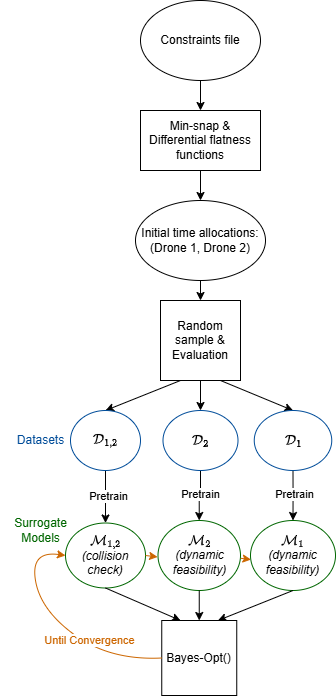

The diagram above was exported from draw.io. Its source (the exported page's mxGraphModel, read from the mxfile embedded in the PNG):
<mxGraphModel dx="1866" dy="632" grid="1" gridSize="10" guides="1" tooltips="1" connect="1" arrows="1" fold="1" page="1" pageScale="1" pageWidth="850" pageHeight="1100" math="1" shadow="0">
  <root>
    <mxCell id="0" />
    <mxCell id="1" parent="0" />
    <mxCell id="89b4l_8nw8G5U3kkpgql-1" value="Constraints file" style="ellipse;whiteSpace=wrap;html=1;" parent="1" vertex="1">
      <mxGeometry x="130" y="150" width="120" height="80" as="geometry" />
    </mxCell>
    <mxCell id="89b4l_8nw8G5U3kkpgql-2" value="" style="endArrow=classic;html=1;rounded=0;exitX=0.5;exitY=1;exitDx=0;exitDy=0;entryX=0.5;entryY=0;entryDx=0;entryDy=0;" parent="1" source="89b4l_8nw8G5U3kkpgql-1" target="89b4l_8nw8G5U3kkpgql-3" edge="1">
      <mxGeometry width="50" height="50" relative="1" as="geometry">
        <mxPoint x="250" y="240" as="sourcePoint" />
        <mxPoint x="260" y="180" as="targetPoint" />
      </mxGeometry>
    </mxCell>
    <mxCell id="89b4l_8nw8G5U3kkpgql-3" value="Min-snap &amp;amp; Differential flatness functions" style="rounded=0;whiteSpace=wrap;html=1;" parent="1" vertex="1">
      <mxGeometry x="130" y="260.00000000000006" width="120" height="60" as="geometry" />
    </mxCell>
    <mxCell id="89b4l_8nw8G5U3kkpgql-4" value="" style="endArrow=classic;html=1;rounded=0;exitX=0.5;exitY=1;exitDx=0;exitDy=0;entryX=0.5;entryY=0;entryDx=0;entryDy=0;" parent="1" source="89b4l_8nw8G5U3kkpgql-3" target="89b4l_8nw8G5U3kkpgql-5" edge="1">
      <mxGeometry width="50" height="50" relative="1" as="geometry">
        <mxPoint x="360" y="240" as="sourcePoint" />
        <mxPoint x="380" y="180" as="targetPoint" />
      </mxGeometry>
    </mxCell>
    <mxCell id="89b4l_8nw8G5U3kkpgql-5" value="Initial time allocations: (Drone 1, Drone 2)" style="ellipse;whiteSpace=wrap;html=1;" parent="1" vertex="1">
      <mxGeometry x="125" y="350" width="130" height="80" as="geometry" />
    </mxCell>
    <mxCell id="89b4l_8nw8G5U3kkpgql-6" value="Random sample &amp;amp; Evaluation" style="whiteSpace=wrap;html=1;aspect=fixed;" parent="1" vertex="1">
      <mxGeometry x="150" y="450" width="80" height="80" as="geometry" />
    </mxCell>
    <mxCell id="89b4l_8nw8G5U3kkpgql-7" value="" style="endArrow=classic;html=1;rounded=0;exitX=0.5;exitY=1;exitDx=0;exitDy=0;entryX=0.5;entryY=0;entryDx=0;entryDy=0;" parent="1" source="89b4l_8nw8G5U3kkpgql-5" target="89b4l_8nw8G5U3kkpgql-6" edge="1">
      <mxGeometry width="50" height="50" relative="1" as="geometry">
        <mxPoint x="540" y="270" as="sourcePoint" />
        <mxPoint x="590" y="220" as="targetPoint" />
      </mxGeometry>
    </mxCell>
    <mxCell id="89b4l_8nw8G5U3kkpgql-8" value="" style="endArrow=classic;html=1;rounded=0;exitX=0.75;exitY=1;exitDx=0;exitDy=0;entryX=0.5;entryY=0;entryDx=0;entryDy=0;" parent="1" source="89b4l_8nw8G5U3kkpgql-6" target="89b4l_8nw8G5U3kkpgql-14" edge="1">
      <mxGeometry width="50" height="50" relative="1" as="geometry">
        <mxPoint x="700" y="140" as="sourcePoint" />
        <mxPoint x="760" y="80" as="targetPoint" />
      </mxGeometry>
    </mxCell>
    <mxCell id="89b4l_8nw8G5U3kkpgql-9" value="" style="endArrow=classic;html=1;rounded=0;entryX=0.5;entryY=0;entryDx=0;entryDy=0;exitX=0.5;exitY=1;exitDx=0;exitDy=0;" parent="1" source="89b4l_8nw8G5U3kkpgql-6" target="89b4l_8nw8G5U3kkpgql-13" edge="1">
      <mxGeometry width="50" height="50" relative="1" as="geometry">
        <mxPoint x="730" y="180" as="sourcePoint" />
        <mxPoint x="760" y="184" as="targetPoint" />
      </mxGeometry>
    </mxCell>
    <mxCell id="89b4l_8nw8G5U3kkpgql-10" value="" style="endArrow=classic;html=1;rounded=0;exitX=0.25;exitY=1;exitDx=0;exitDy=0;entryX=0.5;entryY=0;entryDx=0;entryDy=0;" parent="1" source="89b4l_8nw8G5U3kkpgql-6" target="89b4l_8nw8G5U3kkpgql-15" edge="1">
      <mxGeometry width="50" height="50" relative="1" as="geometry">
        <mxPoint x="690" y="270" as="sourcePoint" />
        <mxPoint x="760" y="280" as="targetPoint" />
      </mxGeometry>
    </mxCell>
    <mxCell id="89b4l_8nw8G5U3kkpgql-20" value="" style="edgeStyle=orthogonalEdgeStyle;rounded=0;orthogonalLoop=1;jettySize=auto;html=1;" parent="1" source="89b4l_8nw8G5U3kkpgql-13" target="89b4l_8nw8G5U3kkpgql-19" edge="1">
      <mxGeometry relative="1" as="geometry" />
    </mxCell>
    <mxCell id="89b4l_8nw8G5U3kkpgql-24" value="Pretrain" style="edgeLabel;html=1;align=center;verticalAlign=middle;resizable=0;points=[];" parent="89b4l_8nw8G5U3kkpgql-20" vertex="1" connectable="0">
      <mxGeometry x="-0.053" relative="1" as="geometry">
        <mxPoint as="offset" />
      </mxGeometry>
    </mxCell>
    <mxCell id="89b4l_8nw8G5U3kkpgql-13" value="\(\mathcal{D}_2\)" style="ellipse;whiteSpace=wrap;html=1;strokeColor=#004C99;" parent="1" vertex="1">
      <mxGeometry x="152.5" y="560" width="75" height="60" as="geometry" />
    </mxCell>
    <mxCell id="89b4l_8nw8G5U3kkpgql-18" value="" style="edgeStyle=orthogonalEdgeStyle;rounded=0;orthogonalLoop=1;jettySize=auto;html=1;" parent="1" source="89b4l_8nw8G5U3kkpgql-14" target="89b4l_8nw8G5U3kkpgql-17" edge="1">
      <mxGeometry relative="1" as="geometry" />
    </mxCell>
    <mxCell id="89b4l_8nw8G5U3kkpgql-23" value="Pretrain" style="edgeLabel;html=1;align=center;verticalAlign=middle;resizable=0;points=[];" parent="89b4l_8nw8G5U3kkpgql-18" vertex="1" connectable="0">
      <mxGeometry x="-0.053" y="1" relative="1" as="geometry">
        <mxPoint as="offset" />
      </mxGeometry>
    </mxCell>
    <mxCell id="89b4l_8nw8G5U3kkpgql-14" value="\(\mathcal{D}_1\)" style="ellipse;whiteSpace=wrap;html=1;strokeColor=#004C99;" parent="1" vertex="1">
      <mxGeometry x="243.75" y="560" width="77.5" height="60" as="geometry" />
    </mxCell>
    <mxCell id="89b4l_8nw8G5U3kkpgql-22" value="" style="edgeStyle=orthogonalEdgeStyle;rounded=0;orthogonalLoop=1;jettySize=auto;html=1;" parent="1" source="89b4l_8nw8G5U3kkpgql-15" target="89b4l_8nw8G5U3kkpgql-21" edge="1">
      <mxGeometry relative="1" as="geometry" />
    </mxCell>
    <mxCell id="89b4l_8nw8G5U3kkpgql-25" value="Pretrain" style="edgeLabel;html=1;align=center;verticalAlign=middle;resizable=0;points=[];" parent="89b4l_8nw8G5U3kkpgql-22" vertex="1" connectable="0">
      <mxGeometry x="-0.0379" y="3" relative="1" as="geometry">
        <mxPoint as="offset" />
      </mxGeometry>
    </mxCell>
    <mxCell id="89b4l_8nw8G5U3kkpgql-15" value="\(\mathcal{D}_{1,2}\)" style="ellipse;whiteSpace=wrap;html=1;strokeColor=#004C99;" parent="1" vertex="1">
      <mxGeometry x="60" y="560" width="70" height="60" as="geometry" />
    </mxCell>
    <mxCell id="89b4l_8nw8G5U3kkpgql-16" value="&lt;font color=&quot;#004c99&quot;&gt;Datasets&lt;/font&gt;" style="text;html=1;align=center;verticalAlign=middle;resizable=0;points=[];autosize=1;strokeColor=none;fillColor=none;" parent="1" vertex="1">
      <mxGeometry x="-5" y="575" width="70" height="30" as="geometry" />
    </mxCell>
    <mxCell id="89b4l_8nw8G5U3kkpgql-17" value="\(\mathcal{M}_1\)&lt;br&gt;&lt;i&gt;(dynamic feasibility)&lt;/i&gt;" style="ellipse;whiteSpace=wrap;html=1;strokeColor=#006600;" parent="1" vertex="1">
      <mxGeometry x="240" y="670" width="85" height="70" as="geometry" />
    </mxCell>
    <mxCell id="89b4l_8nw8G5U3kkpgql-19" value="\(\mathcal{M}_2\)&lt;div&gt;&lt;i&gt;(dynamic feasibility)&lt;/i&gt;&lt;/div&gt;" style="ellipse;whiteSpace=wrap;html=1;strokeColor=#006600;" parent="1" vertex="1">
      <mxGeometry x="147.5" y="670" width="82.5" height="70" as="geometry" />
    </mxCell>
    <mxCell id="89b4l_8nw8G5U3kkpgql-21" value="\(\mathcal{M}_{1,2}\)&lt;div&gt;&lt;i&gt;(collision check)&lt;/i&gt;&lt;/div&gt;" style="ellipse;whiteSpace=wrap;html=1;strokeColor=#006600;" parent="1" vertex="1">
      <mxGeometry x="55" y="672.5" width="80" height="65" as="geometry" />
    </mxCell>
    <mxCell id="89b4l_8nw8G5U3kkpgql-26" value="&lt;font color=&quot;#006600&quot;&gt;Surrogate&lt;/font&gt;&lt;div&gt;&lt;font color=&quot;#006600&quot;&gt;Models&lt;/font&gt;&lt;/div&gt;" style="text;html=1;align=center;verticalAlign=middle;resizable=0;points=[];autosize=1;strokeColor=none;fillColor=none;" parent="1" vertex="1">
      <mxGeometry x="-10" y="660" width="80" height="40" as="geometry" />
    </mxCell>
    <mxCell id="89b4l_8nw8G5U3kkpgql-30" value="" style="endArrow=classic;html=1;rounded=0;exitX=0.5;exitY=1;exitDx=0;exitDy=0;entryX=0.5;entryY=0;entryDx=0;entryDy=0;" parent="1" source="89b4l_8nw8G5U3kkpgql-19" target="89b4l_8nw8G5U3kkpgql-33" edge="1">
      <mxGeometry width="50" height="50" relative="1" as="geometry">
        <mxPoint x="1140" y="205" as="sourcePoint" />
        <mxPoint x="1120" y="180" as="targetPoint" />
      </mxGeometry>
    </mxCell>
    <mxCell id="89b4l_8nw8G5U3kkpgql-31" value="" style="endArrow=classic;html=1;rounded=0;exitX=0.5;exitY=1;exitDx=0;exitDy=0;entryX=0.75;entryY=0;entryDx=0;entryDy=0;" parent="1" source="89b4l_8nw8G5U3kkpgql-17" target="89b4l_8nw8G5U3kkpgql-33" edge="1">
      <mxGeometry width="50" height="50" relative="1" as="geometry">
        <mxPoint x="1100" y="130" as="sourcePoint" />
        <mxPoint x="1120" y="150" as="targetPoint" />
      </mxGeometry>
    </mxCell>
    <mxCell id="89b4l_8nw8G5U3kkpgql-32" value="" style="endArrow=classic;html=1;rounded=0;exitX=0.5;exitY=1;exitDx=0;exitDy=0;entryX=0.25;entryY=0;entryDx=0;entryDy=0;" parent="1" source="89b4l_8nw8G5U3kkpgql-21" target="89b4l_8nw8G5U3kkpgql-33" edge="1">
      <mxGeometry width="50" height="50" relative="1" as="geometry">
        <mxPoint x="1090" y="250" as="sourcePoint" />
        <mxPoint x="1120" y="210" as="targetPoint" />
      </mxGeometry>
    </mxCell>
    <mxCell id="89b4l_8nw8G5U3kkpgql-33" value="Bayes-Opt()" style="whiteSpace=wrap;html=1;aspect=fixed;" parent="1" vertex="1">
      <mxGeometry x="151.25" y="770" width="75" height="75" as="geometry" />
    </mxCell>
    <mxCell id="89b4l_8nw8G5U3kkpgql-40" value="" style="endArrow=classic;html=1;rounded=0;exitX=1;exitY=0.5;exitDx=0;exitDy=0;entryX=-0.005;entryY=0.521;entryDx=0;entryDy=0;entryPerimeter=0;endFill=1;strokeColor=#CC6600;" parent="1" source="89b4l_8nw8G5U3kkpgql-21" target="89b4l_8nw8G5U3kkpgql-19" edge="1">
      <mxGeometry width="50" height="50" relative="1" as="geometry">
        <mxPoint x="550" y="770" as="sourcePoint" />
        <mxPoint x="600" y="720" as="targetPoint" />
      </mxGeometry>
    </mxCell>
    <mxCell id="89b4l_8nw8G5U3kkpgql-41" value="" style="endArrow=classic;html=1;rounded=0;exitX=1.003;exitY=0.54;exitDx=0;exitDy=0;exitPerimeter=0;entryX=0.006;entryY=0.558;entryDx=0;entryDy=0;endFill=1;entryPerimeter=0;strokeColor=#CC6600;" parent="1" source="89b4l_8nw8G5U3kkpgql-19" target="89b4l_8nw8G5U3kkpgql-17" edge="1">
      <mxGeometry width="50" height="50" relative="1" as="geometry">
        <mxPoint x="540" y="680" as="sourcePoint" />
        <mxPoint x="590" y="630" as="targetPoint" />
      </mxGeometry>
    </mxCell>
    <mxCell id="89b4l_8nw8G5U3kkpgql-44" value="" style="curved=1;endArrow=classic;html=1;rounded=0;exitX=0;exitY=0.5;exitDx=0;exitDy=0;entryX=0;entryY=0.5;entryDx=0;entryDy=0;endFill=1;strokeColor=#CC6600;" parent="1" source="89b4l_8nw8G5U3kkpgql-33" target="89b4l_8nw8G5U3kkpgql-21" edge="1">
      <mxGeometry width="50" height="50" relative="1" as="geometry">
        <mxPoint x="55" y="800" as="sourcePoint" />
        <mxPoint x="105" y="750" as="targetPoint" />
        <Array as="points">
          <mxPoint x="100" y="810" />
          <mxPoint x="30" y="760" />
          <mxPoint x="20" y="700" />
        </Array>
      </mxGeometry>
    </mxCell>
    <mxCell id="89b4l_8nw8G5U3kkpgql-45" value="&lt;font color=&quot;#cc6600&quot;&gt;Until Convergence&lt;/font&gt;" style="edgeLabel;html=1;align=center;verticalAlign=middle;resizable=0;points=[];" parent="89b4l_8nw8G5U3kkpgql-44" vertex="1" connectable="0">
      <mxGeometry x="-0.3115" y="-4" relative="1" as="geometry">
        <mxPoint as="offset" />
      </mxGeometry>
    </mxCell>
  </root>
</mxGraphModel>